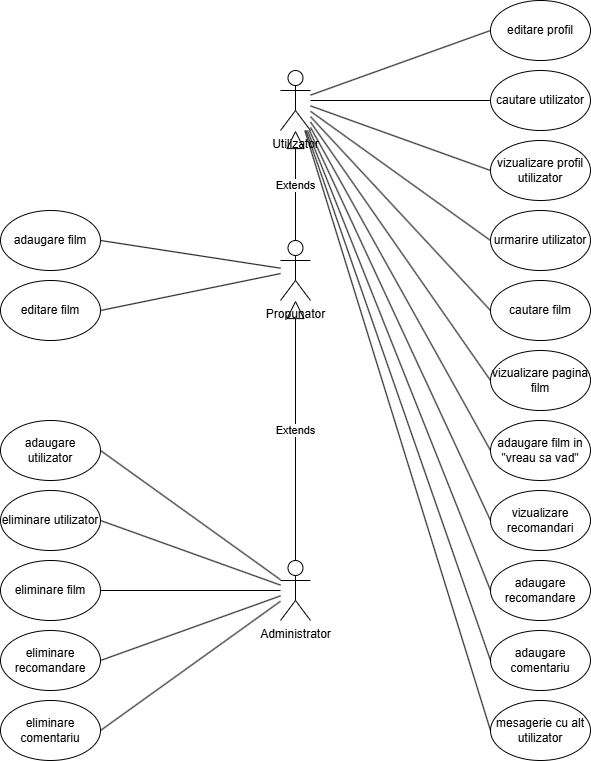

The diagram above was exported from draw.io. Its source (the exported page's mxGraphModel, read from the mxfile embedded in the PNG):
<mxGraphModel dx="1026" dy="455" grid="1" gridSize="10" guides="1" tooltips="1" connect="1" arrows="1" fold="1" page="1" pageScale="1" pageWidth="850" pageHeight="1100" math="0" shadow="0">
  <root>
    <mxCell id="0" />
    <mxCell id="1" parent="0" />
    <mxCell id="RTOGJE-8eIiZF-h9CJ4t-1" value="Utilizator" style="shape=umlActor;verticalLabelPosition=bottom;verticalAlign=top;html=1;outlineConnect=0;" parent="1" vertex="1">
      <mxGeometry x="340" y="150" width="30" height="60" as="geometry" />
    </mxCell>
    <mxCell id="RTOGJE-8eIiZF-h9CJ4t-4" value="Propunator" style="shape=umlActor;verticalLabelPosition=bottom;verticalAlign=top;html=1;outlineConnect=0;" parent="1" vertex="1">
      <mxGeometry x="340" y="320" width="30" height="60" as="geometry" />
    </mxCell>
    <mxCell id="RTOGJE-8eIiZF-h9CJ4t-5" value="Administrator" style="shape=umlActor;verticalLabelPosition=bottom;verticalAlign=top;html=1;outlineConnect=0;" parent="1" vertex="1">
      <mxGeometry x="340" y="640" width="30" height="60" as="geometry" />
    </mxCell>
    <mxCell id="HtT_bBgcC2UvY4zThPLh-1" value="editare profil" style="ellipse;whiteSpace=wrap;html=1;" vertex="1" parent="1">
      <mxGeometry x="550" y="80" width="100" height="60" as="geometry" />
    </mxCell>
    <mxCell id="HtT_bBgcC2UvY4zThPLh-2" value="cautare utilizator" style="ellipse;whiteSpace=wrap;html=1;" vertex="1" parent="1">
      <mxGeometry x="550" y="150" width="100" height="60" as="geometry" />
    </mxCell>
    <mxCell id="HtT_bBgcC2UvY4zThPLh-3" value="vizualizare profil utilizator" style="ellipse;whiteSpace=wrap;html=1;" vertex="1" parent="1">
      <mxGeometry x="550" y="220" width="100" height="60" as="geometry" />
    </mxCell>
    <mxCell id="HtT_bBgcC2UvY4zThPLh-4" value="urmarire utilizator" style="ellipse;whiteSpace=wrap;html=1;" vertex="1" parent="1">
      <mxGeometry x="550" y="290" width="100" height="60" as="geometry" />
    </mxCell>
    <mxCell id="HtT_bBgcC2UvY4zThPLh-6" value="cautare film" style="ellipse;whiteSpace=wrap;html=1;" vertex="1" parent="1">
      <mxGeometry x="550" y="360" width="100" height="60" as="geometry" />
    </mxCell>
    <mxCell id="HtT_bBgcC2UvY4zThPLh-7" value="vizualizare pagina film" style="ellipse;whiteSpace=wrap;html=1;" vertex="1" parent="1">
      <mxGeometry x="550" y="430" width="100" height="60" as="geometry" />
    </mxCell>
    <mxCell id="HtT_bBgcC2UvY4zThPLh-8" value="adaugare film in &quot;vreau sa vad&quot;" style="ellipse;whiteSpace=wrap;html=1;" vertex="1" parent="1">
      <mxGeometry x="550" y="500" width="100" height="60" as="geometry" />
    </mxCell>
    <mxCell id="HtT_bBgcC2UvY4zThPLh-9" value="vizualizare recomandari" style="ellipse;whiteSpace=wrap;html=1;" vertex="1" parent="1">
      <mxGeometry x="550" y="570" width="100" height="60" as="geometry" />
    </mxCell>
    <mxCell id="HtT_bBgcC2UvY4zThPLh-10" value="adaugare recomandare" style="ellipse;whiteSpace=wrap;html=1;" vertex="1" parent="1">
      <mxGeometry x="550" y="640" width="100" height="60" as="geometry" />
    </mxCell>
    <mxCell id="HtT_bBgcC2UvY4zThPLh-11" value="adaugare comentariu" style="ellipse;whiteSpace=wrap;html=1;" vertex="1" parent="1">
      <mxGeometry x="550" y="710" width="100" height="60" as="geometry" />
    </mxCell>
    <mxCell id="HtT_bBgcC2UvY4zThPLh-12" value="mesagerie cu alt utilizator" style="ellipse;whiteSpace=wrap;html=1;" vertex="1" parent="1">
      <mxGeometry x="550" y="780" width="100" height="60" as="geometry" />
    </mxCell>
    <mxCell id="HtT_bBgcC2UvY4zThPLh-13" value="adaugare film&lt;span style=&quot;color: rgba(0, 0, 0, 0); font-family: monospace; font-size: 0px; text-align: start; text-wrap-mode: nowrap;&quot;&gt;%3CmxGraphModel%3E%3Croot%3E%3CmxCell%20id%3D%220%22%2F%3E%3CmxCell%20id%3D%221%22%20parent%3D%220%22%2F%3E%3CmxCell%20id%3D%222%22%20value%3D%22mesagerie%20cu%20alt%20utilizator%22%20style%3D%22ellipse%3BwhiteSpace%3Dwrap%3Bhtml%3D1%3B%22%20vertex%3D%221%22%20parent%3D%221%22%3E%3CmxGeometry%20x%3D%22340%22%20y%3D%22930%22%20width%3D%22100%22%20height%3D%2260%22%20as%3D%22geometry%22%2F%3E%3C%2FmxCell%3E%3C%2Froot%3E%3C%2FmxGraphModel%3E&lt;/span&gt;" style="ellipse;whiteSpace=wrap;html=1;" vertex="1" parent="1">
      <mxGeometry x="60" y="290" width="100" height="60" as="geometry" />
    </mxCell>
    <mxCell id="HtT_bBgcC2UvY4zThPLh-14" value="editare film" style="ellipse;whiteSpace=wrap;html=1;" vertex="1" parent="1">
      <mxGeometry x="60" y="360" width="100" height="60" as="geometry" />
    </mxCell>
    <mxCell id="HtT_bBgcC2UvY4zThPLh-15" value="adaugare utilizator" style="ellipse;whiteSpace=wrap;html=1;" vertex="1" parent="1">
      <mxGeometry x="60" y="500" width="100" height="60" as="geometry" />
    </mxCell>
    <mxCell id="HtT_bBgcC2UvY4zThPLh-16" value="eliminare utilizator" style="ellipse;whiteSpace=wrap;html=1;" vertex="1" parent="1">
      <mxGeometry x="60" y="570" width="100" height="60" as="geometry" />
    </mxCell>
    <mxCell id="HtT_bBgcC2UvY4zThPLh-17" value="eliminare film" style="ellipse;whiteSpace=wrap;html=1;" vertex="1" parent="1">
      <mxGeometry x="60" y="640" width="100" height="60" as="geometry" />
    </mxCell>
    <mxCell id="HtT_bBgcC2UvY4zThPLh-18" value="eliminare recomandare" style="ellipse;whiteSpace=wrap;html=1;" vertex="1" parent="1">
      <mxGeometry x="60" y="710" width="100" height="60" as="geometry" />
    </mxCell>
    <mxCell id="HtT_bBgcC2UvY4zThPLh-19" value="eliminare comentariu" style="ellipse;whiteSpace=wrap;html=1;" vertex="1" parent="1">
      <mxGeometry x="60" y="780" width="100" height="60" as="geometry" />
    </mxCell>
    <mxCell id="HtT_bBgcC2UvY4zThPLh-20" value="" style="endArrow=none;html=1;rounded=0;entryX=0;entryY=0.5;entryDx=0;entryDy=0;" edge="1" parent="1" source="RTOGJE-8eIiZF-h9CJ4t-1" target="HtT_bBgcC2UvY4zThPLh-1">
      <mxGeometry width="50" height="50" relative="1" as="geometry">
        <mxPoint x="450" y="210" as="sourcePoint" />
        <mxPoint x="500" y="160" as="targetPoint" />
      </mxGeometry>
    </mxCell>
    <mxCell id="HtT_bBgcC2UvY4zThPLh-31" value="Extends" style="endArrow=block;endSize=16;endFill=0;html=1;rounded=0;exitX=0.5;exitY=0;exitDx=0;exitDy=0;exitPerimeter=0;" edge="1" parent="1" source="RTOGJE-8eIiZF-h9CJ4t-4" target="RTOGJE-8eIiZF-h9CJ4t-1">
      <mxGeometry width="160" relative="1" as="geometry">
        <mxPoint x="280" y="210" as="sourcePoint" />
        <mxPoint x="440" y="210" as="targetPoint" />
      </mxGeometry>
    </mxCell>
    <mxCell id="HtT_bBgcC2UvY4zThPLh-32" value="" style="endArrow=none;html=1;rounded=0;exitX=1;exitY=0.5;exitDx=0;exitDy=0;" edge="1" parent="1" source="HtT_bBgcC2UvY4zThPLh-13" target="RTOGJE-8eIiZF-h9CJ4t-4">
      <mxGeometry width="50" height="50" relative="1" as="geometry">
        <mxPoint x="220" y="370" as="sourcePoint" />
        <mxPoint x="270" y="320" as="targetPoint" />
      </mxGeometry>
    </mxCell>
    <mxCell id="HtT_bBgcC2UvY4zThPLh-33" value="" style="endArrow=none;html=1;rounded=0;exitX=1;exitY=0.5;exitDx=0;exitDy=0;" edge="1" parent="1" source="HtT_bBgcC2UvY4zThPLh-14" target="RTOGJE-8eIiZF-h9CJ4t-4">
      <mxGeometry width="50" height="50" relative="1" as="geometry">
        <mxPoint x="210" y="460" as="sourcePoint" />
        <mxPoint x="260" y="410" as="targetPoint" />
      </mxGeometry>
    </mxCell>
    <mxCell id="HtT_bBgcC2UvY4zThPLh-34" value="" style="endArrow=none;html=1;rounded=0;exitX=1;exitY=0.5;exitDx=0;exitDy=0;" edge="1" parent="1" source="HtT_bBgcC2UvY4zThPLh-15" target="RTOGJE-8eIiZF-h9CJ4t-5">
      <mxGeometry width="50" height="50" relative="1" as="geometry">
        <mxPoint x="200" y="570" as="sourcePoint" />
        <mxPoint x="250" y="520" as="targetPoint" />
      </mxGeometry>
    </mxCell>
    <mxCell id="HtT_bBgcC2UvY4zThPLh-35" value="" style="endArrow=none;html=1;rounded=0;exitX=1;exitY=0.5;exitDx=0;exitDy=0;" edge="1" parent="1" source="HtT_bBgcC2UvY4zThPLh-16" target="RTOGJE-8eIiZF-h9CJ4t-5">
      <mxGeometry width="50" height="50" relative="1" as="geometry">
        <mxPoint x="190" y="660" as="sourcePoint" />
        <mxPoint x="240" y="610" as="targetPoint" />
      </mxGeometry>
    </mxCell>
    <mxCell id="HtT_bBgcC2UvY4zThPLh-36" value="" style="endArrow=none;html=1;rounded=0;exitX=1;exitY=0.5;exitDx=0;exitDy=0;" edge="1" parent="1" source="HtT_bBgcC2UvY4zThPLh-17" target="RTOGJE-8eIiZF-h9CJ4t-5">
      <mxGeometry width="50" height="50" relative="1" as="geometry">
        <mxPoint x="180" y="690" as="sourcePoint" />
        <mxPoint x="230" y="640" as="targetPoint" />
      </mxGeometry>
    </mxCell>
    <mxCell id="HtT_bBgcC2UvY4zThPLh-37" value="" style="endArrow=none;html=1;rounded=0;exitX=1;exitY=0.5;exitDx=0;exitDy=0;" edge="1" parent="1" source="HtT_bBgcC2UvY4zThPLh-18" target="RTOGJE-8eIiZF-h9CJ4t-5">
      <mxGeometry width="50" height="50" relative="1" as="geometry">
        <mxPoint x="190" y="770" as="sourcePoint" />
        <mxPoint x="240" y="720" as="targetPoint" />
      </mxGeometry>
    </mxCell>
    <mxCell id="HtT_bBgcC2UvY4zThPLh-38" value="" style="endArrow=none;html=1;rounded=0;exitX=1;exitY=0.5;exitDx=0;exitDy=0;" edge="1" parent="1" source="HtT_bBgcC2UvY4zThPLh-19" target="RTOGJE-8eIiZF-h9CJ4t-5">
      <mxGeometry width="50" height="50" relative="1" as="geometry">
        <mxPoint x="210" y="840" as="sourcePoint" />
        <mxPoint x="260" y="790" as="targetPoint" />
      </mxGeometry>
    </mxCell>
    <mxCell id="HtT_bBgcC2UvY4zThPLh-39" value="Extends" style="endArrow=block;endSize=16;endFill=0;html=1;rounded=0;exitX=0.5;exitY=0;exitDx=0;exitDy=0;exitPerimeter=0;" edge="1" parent="1" source="RTOGJE-8eIiZF-h9CJ4t-5" target="RTOGJE-8eIiZF-h9CJ4t-4">
      <mxGeometry width="160" relative="1" as="geometry">
        <mxPoint x="354.5" y="550" as="sourcePoint" />
        <mxPoint x="354.5" y="400" as="targetPoint" />
      </mxGeometry>
    </mxCell>
    <mxCell id="HtT_bBgcC2UvY4zThPLh-40" value="" style="endArrow=none;html=1;rounded=0;entryX=0;entryY=0.5;entryDx=0;entryDy=0;" edge="1" parent="1" source="RTOGJE-8eIiZF-h9CJ4t-1" target="HtT_bBgcC2UvY4zThPLh-2">
      <mxGeometry width="50" height="50" relative="1" as="geometry">
        <mxPoint x="440" y="310" as="sourcePoint" />
        <mxPoint x="490" y="260" as="targetPoint" />
      </mxGeometry>
    </mxCell>
    <mxCell id="HtT_bBgcC2UvY4zThPLh-41" value="" style="endArrow=none;html=1;rounded=0;entryX=0;entryY=0.5;entryDx=0;entryDy=0;" edge="1" parent="1" source="RTOGJE-8eIiZF-h9CJ4t-1" target="HtT_bBgcC2UvY4zThPLh-3">
      <mxGeometry width="50" height="50" relative="1" as="geometry">
        <mxPoint x="480" y="290" as="sourcePoint" />
        <mxPoint x="530" y="240" as="targetPoint" />
      </mxGeometry>
    </mxCell>
    <mxCell id="HtT_bBgcC2UvY4zThPLh-42" value="" style="endArrow=none;html=1;rounded=0;entryX=0;entryY=0.5;entryDx=0;entryDy=0;" edge="1" parent="1" source="RTOGJE-8eIiZF-h9CJ4t-1" target="HtT_bBgcC2UvY4zThPLh-4">
      <mxGeometry width="50" height="50" relative="1" as="geometry">
        <mxPoint x="450" y="350" as="sourcePoint" />
        <mxPoint x="500" y="300" as="targetPoint" />
      </mxGeometry>
    </mxCell>
    <mxCell id="HtT_bBgcC2UvY4zThPLh-43" value="" style="endArrow=none;html=1;rounded=0;entryX=0;entryY=0.5;entryDx=0;entryDy=0;" edge="1" parent="1" source="RTOGJE-8eIiZF-h9CJ4t-1" target="HtT_bBgcC2UvY4zThPLh-6">
      <mxGeometry width="50" height="50" relative="1" as="geometry">
        <mxPoint x="420" y="390" as="sourcePoint" />
        <mxPoint x="470" y="340" as="targetPoint" />
      </mxGeometry>
    </mxCell>
    <mxCell id="HtT_bBgcC2UvY4zThPLh-44" value="" style="endArrow=none;html=1;rounded=0;entryX=0;entryY=0.5;entryDx=0;entryDy=0;" edge="1" parent="1" source="RTOGJE-8eIiZF-h9CJ4t-1" target="HtT_bBgcC2UvY4zThPLh-7">
      <mxGeometry width="50" height="50" relative="1" as="geometry">
        <mxPoint x="440" y="530" as="sourcePoint" />
        <mxPoint x="490" y="480" as="targetPoint" />
      </mxGeometry>
    </mxCell>
    <mxCell id="HtT_bBgcC2UvY4zThPLh-45" value="" style="endArrow=none;html=1;rounded=0;entryX=0;entryY=0.5;entryDx=0;entryDy=0;" edge="1" parent="1" source="RTOGJE-8eIiZF-h9CJ4t-1" target="HtT_bBgcC2UvY4zThPLh-8">
      <mxGeometry width="50" height="50" relative="1" as="geometry">
        <mxPoint x="470" y="590" as="sourcePoint" />
        <mxPoint x="520" y="540" as="targetPoint" />
      </mxGeometry>
    </mxCell>
    <mxCell id="HtT_bBgcC2UvY4zThPLh-46" value="" style="endArrow=none;html=1;rounded=0;entryX=0;entryY=0.5;entryDx=0;entryDy=0;" edge="1" parent="1" source="RTOGJE-8eIiZF-h9CJ4t-1" target="HtT_bBgcC2UvY4zThPLh-9">
      <mxGeometry width="50" height="50" relative="1" as="geometry">
        <mxPoint x="470" y="660" as="sourcePoint" />
        <mxPoint x="520" y="610" as="targetPoint" />
      </mxGeometry>
    </mxCell>
    <mxCell id="HtT_bBgcC2UvY4zThPLh-47" value="" style="endArrow=none;html=1;rounded=0;entryX=0;entryY=0.5;entryDx=0;entryDy=0;" edge="1" parent="1" source="RTOGJE-8eIiZF-h9CJ4t-1" target="HtT_bBgcC2UvY4zThPLh-10">
      <mxGeometry width="50" height="50" relative="1" as="geometry">
        <mxPoint x="450" y="710" as="sourcePoint" />
        <mxPoint x="500" y="660" as="targetPoint" />
      </mxGeometry>
    </mxCell>
    <mxCell id="HtT_bBgcC2UvY4zThPLh-48" value="" style="endArrow=none;html=1;rounded=0;entryX=0;entryY=0.5;entryDx=0;entryDy=0;" edge="1" parent="1" source="RTOGJE-8eIiZF-h9CJ4t-1" target="HtT_bBgcC2UvY4zThPLh-11">
      <mxGeometry width="50" height="50" relative="1" as="geometry">
        <mxPoint x="430" y="800" as="sourcePoint" />
        <mxPoint x="480" y="750" as="targetPoint" />
      </mxGeometry>
    </mxCell>
    <mxCell id="HtT_bBgcC2UvY4zThPLh-49" value="" style="endArrow=none;html=1;rounded=0;entryX=0;entryY=0.5;entryDx=0;entryDy=0;" edge="1" parent="1" source="RTOGJE-8eIiZF-h9CJ4t-1" target="HtT_bBgcC2UvY4zThPLh-12">
      <mxGeometry width="50" height="50" relative="1" as="geometry">
        <mxPoint x="420" y="840" as="sourcePoint" />
        <mxPoint x="470" y="790" as="targetPoint" />
      </mxGeometry>
    </mxCell>
  </root>
</mxGraphModel>